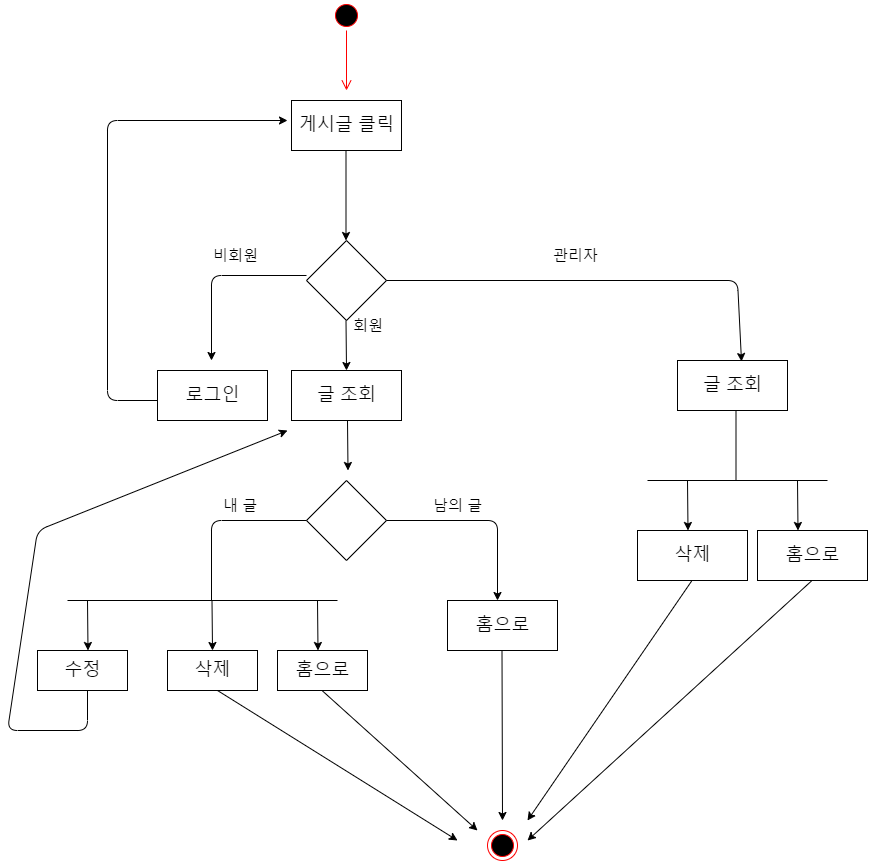

The diagram above was exported from draw.io. Its source (the exported page's mxGraphModel, read from the mxfile embedded in the PNG):
<mxGraphModel dx="909" dy="964" grid="1" gridSize="10" guides="1" tooltips="1" connect="1" arrows="1" fold="1" page="1" pageScale="1" pageWidth="827" pageHeight="1169" math="0" shadow="0">
  <root>
    <mxCell id="0" />
    <mxCell id="1" parent="0" />
    <mxCell id="-Ixzz81aPL2plI13q6aI-1" value="" style="ellipse;html=1;shape=startState;fillColor=#000000;strokeColor=#ff0000;" vertex="1" parent="1">
      <mxGeometry x="384" y="40" width="30" height="30" as="geometry" />
    </mxCell>
    <mxCell id="-Ixzz81aPL2plI13q6aI-2" value="" style="edgeStyle=orthogonalEdgeStyle;html=1;verticalAlign=bottom;endArrow=open;endSize=8;strokeColor=#ff0000;" edge="1" parent="1" source="-Ixzz81aPL2plI13q6aI-1">
      <mxGeometry relative="1" as="geometry">
        <mxPoint x="399" y="130" as="targetPoint" />
      </mxGeometry>
    </mxCell>
    <mxCell id="-Ixzz81aPL2plI13q6aI-3" value="&lt;span style=&quot;font-size: 18px&quot;&gt;게시글 클릭&lt;/span&gt;" style="html=1;" vertex="1" parent="1">
      <mxGeometry x="344" y="140" width="110" height="50" as="geometry" />
    </mxCell>
    <mxCell id="-Ixzz81aPL2plI13q6aI-17" value="" style="ellipse;html=1;shape=endState;fillColor=#000000;strokeColor=#ff0000;" vertex="1" parent="1">
      <mxGeometry x="540" y="870" width="30" height="30" as="geometry" />
    </mxCell>
    <mxCell id="-Ixzz81aPL2plI13q6aI-20" value="" style="rhombus;whiteSpace=wrap;html=1;" vertex="1" parent="1">
      <mxGeometry x="359" y="280" width="80" height="80" as="geometry" />
    </mxCell>
    <mxCell id="-Ixzz81aPL2plI13q6aI-21" value="" style="endArrow=classic;html=1;" edge="1" parent="1">
      <mxGeometry width="50" height="50" relative="1" as="geometry">
        <mxPoint x="398.5" y="190" as="sourcePoint" />
        <mxPoint x="398.5" y="280" as="targetPoint" />
      </mxGeometry>
    </mxCell>
    <mxCell id="-Ixzz81aPL2plI13q6aI-22" value="" style="endArrow=classic;html=1;exitX=0;exitY=0.5;exitDx=0;exitDy=0;" edge="1" parent="1">
      <mxGeometry width="50" height="50" relative="1" as="geometry">
        <mxPoint x="359" y="315" as="sourcePoint" />
        <mxPoint x="264" y="400" as="targetPoint" />
        <Array as="points">
          <mxPoint x="264" y="315" />
        </Array>
      </mxGeometry>
    </mxCell>
    <mxCell id="-Ixzz81aPL2plI13q6aI-23" value="" style="endArrow=classic;html=1;" edge="1" parent="1">
      <mxGeometry width="50" height="50" relative="1" as="geometry">
        <mxPoint x="398.5" y="360" as="sourcePoint" />
        <mxPoint x="399" y="410" as="targetPoint" />
      </mxGeometry>
    </mxCell>
    <mxCell id="-Ixzz81aPL2plI13q6aI-24" value="" style="endArrow=classic;html=1;entryX=0.582;entryY=0.02;entryDx=0;entryDy=0;entryPerimeter=0;" edge="1" parent="1" target="-Ixzz81aPL2plI13q6aI-31">
      <mxGeometry width="50" height="50" relative="1" as="geometry">
        <mxPoint x="439" y="320" as="sourcePoint" />
        <mxPoint x="673" y="407" as="targetPoint" />
        <Array as="points">
          <mxPoint x="790" y="320" />
        </Array>
      </mxGeometry>
    </mxCell>
    <mxCell id="-Ixzz81aPL2plI13q6aI-25" value="비회원" style="text;strokeColor=none;fillColor=none;align=left;verticalAlign=top;spacingLeft=4;spacingRight=4;overflow=hidden;rotatable=0;points=[[0,0.5],[1,0.5]];portConstraint=eastwest;fontSize=15;" vertex="1" parent="1">
      <mxGeometry x="260" y="280" width="70" height="30" as="geometry" />
    </mxCell>
    <mxCell id="-Ixzz81aPL2plI13q6aI-26" value="회원" style="text;strokeColor=none;fillColor=none;align=left;verticalAlign=top;spacingLeft=4;spacingRight=4;overflow=hidden;rotatable=0;points=[[0,0.5],[1,0.5]];portConstraint=eastwest;fontSize=15;" vertex="1" parent="1">
      <mxGeometry x="400" y="350" width="70" height="30" as="geometry" />
    </mxCell>
    <mxCell id="-Ixzz81aPL2plI13q6aI-27" value="관리자" style="text;strokeColor=none;fillColor=none;align=left;verticalAlign=top;spacingLeft=4;spacingRight=4;overflow=hidden;rotatable=0;points=[[0,0.5],[1,0.5]];portConstraint=eastwest;fontSize=15;" vertex="1" parent="1">
      <mxGeometry x="600" y="280" width="70" height="30" as="geometry" />
    </mxCell>
    <mxCell id="-Ixzz81aPL2plI13q6aI-28" value="&lt;span style=&quot;font-size: 18px&quot;&gt;로그인&lt;/span&gt;" style="html=1;" vertex="1" parent="1">
      <mxGeometry x="210" y="410" width="110" height="50" as="geometry" />
    </mxCell>
    <mxCell id="-Ixzz81aPL2plI13q6aI-29" value="" style="endArrow=classic;html=1;" edge="1" parent="1">
      <mxGeometry width="50" height="50" relative="1" as="geometry">
        <mxPoint x="210" y="440" as="sourcePoint" />
        <mxPoint x="340" y="160" as="targetPoint" />
        <Array as="points">
          <mxPoint x="160" y="440" />
          <mxPoint x="160" y="160" />
        </Array>
      </mxGeometry>
    </mxCell>
    <mxCell id="-Ixzz81aPL2plI13q6aI-30" value="&lt;font style=&quot;font-size: 18px&quot;&gt;글 조회&lt;/font&gt;" style="html=1;" vertex="1" parent="1">
      <mxGeometry x="344" y="410" width="110" height="50" as="geometry" />
    </mxCell>
    <mxCell id="-Ixzz81aPL2plI13q6aI-31" value="&lt;font style=&quot;font-size: 18px&quot;&gt;글 조회&lt;/font&gt;" style="html=1;" vertex="1" parent="1">
      <mxGeometry x="730" y="400" width="110" height="50" as="geometry" />
    </mxCell>
    <mxCell id="-Ixzz81aPL2plI13q6aI-32" value="" style="endArrow=classic;html=1;" edge="1" parent="1">
      <mxGeometry width="50" height="50" relative="1" as="geometry">
        <mxPoint x="400" y="460" as="sourcePoint" />
        <mxPoint x="400.5" y="510" as="targetPoint" />
      </mxGeometry>
    </mxCell>
    <mxCell id="-Ixzz81aPL2plI13q6aI-34" value="" style="endArrow=none;html=1;" edge="1" parent="1">
      <mxGeometry width="50" height="50" relative="1" as="geometry">
        <mxPoint x="788.5" y="520" as="sourcePoint" />
        <mxPoint x="788.5" y="450" as="targetPoint" />
      </mxGeometry>
    </mxCell>
    <mxCell id="-Ixzz81aPL2plI13q6aI-35" value="" style="endArrow=none;html=1;" edge="1" parent="1">
      <mxGeometry width="50" height="50" relative="1" as="geometry">
        <mxPoint x="700" y="520" as="sourcePoint" />
        <mxPoint x="880" y="520" as="targetPoint" />
      </mxGeometry>
    </mxCell>
    <mxCell id="-Ixzz81aPL2plI13q6aI-38" value="" style="endArrow=classic;html=1;" edge="1" parent="1">
      <mxGeometry width="50" height="50" relative="1" as="geometry">
        <mxPoint x="740" y="520" as="sourcePoint" />
        <mxPoint x="740.5" y="570" as="targetPoint" />
      </mxGeometry>
    </mxCell>
    <mxCell id="-Ixzz81aPL2plI13q6aI-39" value="" style="endArrow=classic;html=1;" edge="1" parent="1">
      <mxGeometry width="50" height="50" relative="1" as="geometry">
        <mxPoint x="850" y="520" as="sourcePoint" />
        <mxPoint x="850.5" y="570" as="targetPoint" />
      </mxGeometry>
    </mxCell>
    <mxCell id="-Ixzz81aPL2plI13q6aI-40" value="" style="rhombus;whiteSpace=wrap;html=1;" vertex="1" parent="1">
      <mxGeometry x="359" y="520" width="80" height="80" as="geometry" />
    </mxCell>
    <mxCell id="-Ixzz81aPL2plI13q6aI-42" value="" style="endArrow=classic;html=1;" edge="1" parent="1">
      <mxGeometry width="50" height="50" relative="1" as="geometry">
        <mxPoint x="439" y="560" as="sourcePoint" />
        <mxPoint x="550" y="640" as="targetPoint" />
        <Array as="points">
          <mxPoint x="550" y="560" />
        </Array>
      </mxGeometry>
    </mxCell>
    <mxCell id="-Ixzz81aPL2plI13q6aI-43" value="내 글" style="text;strokeColor=none;fillColor=none;align=left;verticalAlign=top;spacingLeft=4;spacingRight=4;overflow=hidden;rotatable=0;points=[[0,0.5],[1,0.5]];portConstraint=eastwest;fontSize=15;" vertex="1" parent="1">
      <mxGeometry x="270" y="530" width="70" height="30" as="geometry" />
    </mxCell>
    <mxCell id="-Ixzz81aPL2plI13q6aI-44" value="남의 글" style="text;strokeColor=none;fillColor=none;align=left;verticalAlign=top;spacingLeft=4;spacingRight=4;overflow=hidden;rotatable=0;points=[[0,0.5],[1,0.5]];portConstraint=eastwest;fontSize=15;" vertex="1" parent="1">
      <mxGeometry x="480" y="530" width="60" height="30" as="geometry" />
    </mxCell>
    <mxCell id="-Ixzz81aPL2plI13q6aI-45" value="&lt;font style=&quot;font-size: 18px&quot;&gt;삭제&lt;/font&gt;" style="html=1;" vertex="1" parent="1">
      <mxGeometry x="690" y="570" width="110" height="50" as="geometry" />
    </mxCell>
    <mxCell id="-Ixzz81aPL2plI13q6aI-46" value="&lt;font style=&quot;font-size: 18px&quot;&gt;홈으로&lt;/font&gt;" style="html=1;" vertex="1" parent="1">
      <mxGeometry x="810" y="570" width="110" height="50" as="geometry" />
    </mxCell>
    <mxCell id="-Ixzz81aPL2plI13q6aI-47" value="&lt;font style=&quot;font-size: 18px&quot;&gt;홈으로&lt;/font&gt;" style="html=1;" vertex="1" parent="1">
      <mxGeometry x="500" y="640" width="110" height="50" as="geometry" />
    </mxCell>
    <mxCell id="-Ixzz81aPL2plI13q6aI-48" value="" style="endArrow=none;html=1;entryX=0;entryY=0.5;entryDx=0;entryDy=0;" edge="1" parent="1" target="-Ixzz81aPL2plI13q6aI-40">
      <mxGeometry width="50" height="50" relative="1" as="geometry">
        <mxPoint x="264" y="640" as="sourcePoint" />
        <mxPoint x="263.5" y="650" as="targetPoint" />
        <Array as="points">
          <mxPoint x="264" y="560" />
        </Array>
      </mxGeometry>
    </mxCell>
    <mxCell id="-Ixzz81aPL2plI13q6aI-49" value="" style="endArrow=none;html=1;" edge="1" parent="1">
      <mxGeometry width="50" height="50" relative="1" as="geometry">
        <mxPoint x="120" y="640" as="sourcePoint" />
        <mxPoint x="390" y="640" as="targetPoint" />
      </mxGeometry>
    </mxCell>
    <mxCell id="-Ixzz81aPL2plI13q6aI-50" value="" style="endArrow=classic;html=1;" edge="1" parent="1">
      <mxGeometry width="50" height="50" relative="1" as="geometry">
        <mxPoint x="140" y="640" as="sourcePoint" />
        <mxPoint x="140.5" y="690" as="targetPoint" />
      </mxGeometry>
    </mxCell>
    <mxCell id="-Ixzz81aPL2plI13q6aI-51" value="" style="endArrow=classic;html=1;" edge="1" parent="1">
      <mxGeometry width="50" height="50" relative="1" as="geometry">
        <mxPoint x="264.5" y="640" as="sourcePoint" />
        <mxPoint x="265" y="690" as="targetPoint" />
      </mxGeometry>
    </mxCell>
    <mxCell id="-Ixzz81aPL2plI13q6aI-52" value="" style="endArrow=classic;html=1;" edge="1" parent="1">
      <mxGeometry width="50" height="50" relative="1" as="geometry">
        <mxPoint x="370" y="640" as="sourcePoint" />
        <mxPoint x="370.5" y="690" as="targetPoint" />
      </mxGeometry>
    </mxCell>
    <mxCell id="-Ixzz81aPL2plI13q6aI-53" value="&lt;font style=&quot;font-size: 18px&quot;&gt;수정&lt;/font&gt;" style="html=1;" vertex="1" parent="1">
      <mxGeometry x="90" y="690" width="90" height="40" as="geometry" />
    </mxCell>
    <mxCell id="-Ixzz81aPL2plI13q6aI-54" value="&lt;font style=&quot;font-size: 18px&quot;&gt;삭제&lt;/font&gt;" style="html=1;" vertex="1" parent="1">
      <mxGeometry x="220" y="690" width="90" height="40" as="geometry" />
    </mxCell>
    <mxCell id="-Ixzz81aPL2plI13q6aI-55" value="&lt;font style=&quot;font-size: 18px&quot;&gt;홈으로&lt;/font&gt;" style="html=1;" vertex="1" parent="1">
      <mxGeometry x="330" y="690" width="90" height="40" as="geometry" />
    </mxCell>
    <mxCell id="-Ixzz81aPL2plI13q6aI-57" value="" style="endArrow=classic;html=1;" edge="1" parent="1">
      <mxGeometry width="50" height="50" relative="1" as="geometry">
        <mxPoint x="554.5" y="690" as="sourcePoint" />
        <mxPoint x="555" y="860" as="targetPoint" />
      </mxGeometry>
    </mxCell>
    <mxCell id="-Ixzz81aPL2plI13q6aI-58" value="" style="endArrow=classic;html=1;" edge="1" parent="1">
      <mxGeometry width="50" height="50" relative="1" as="geometry">
        <mxPoint x="744.5" y="620" as="sourcePoint" />
        <mxPoint x="580" y="860" as="targetPoint" />
      </mxGeometry>
    </mxCell>
    <mxCell id="-Ixzz81aPL2plI13q6aI-59" value="" style="endArrow=classic;html=1;" edge="1" parent="1">
      <mxGeometry width="50" height="50" relative="1" as="geometry">
        <mxPoint x="864.5" y="620" as="sourcePoint" />
        <mxPoint x="580" y="880" as="targetPoint" />
      </mxGeometry>
    </mxCell>
    <mxCell id="-Ixzz81aPL2plI13q6aI-60" value="" style="endArrow=classic;html=1;" edge="1" parent="1">
      <mxGeometry width="50" height="50" relative="1" as="geometry">
        <mxPoint x="374.5" y="730" as="sourcePoint" />
        <mxPoint x="530" y="870" as="targetPoint" />
      </mxGeometry>
    </mxCell>
    <mxCell id="-Ixzz81aPL2plI13q6aI-61" value="" style="endArrow=classic;html=1;" edge="1" parent="1">
      <mxGeometry width="50" height="50" relative="1" as="geometry">
        <mxPoint x="270" y="730" as="sourcePoint" />
        <mxPoint x="510" y="880" as="targetPoint" />
      </mxGeometry>
    </mxCell>
    <mxCell id="-Ixzz81aPL2plI13q6aI-62" value="" style="endArrow=classic;html=1;" edge="1" parent="1">
      <mxGeometry width="50" height="50" relative="1" as="geometry">
        <mxPoint x="140" y="730" as="sourcePoint" />
        <mxPoint x="340" y="470" as="targetPoint" />
        <Array as="points">
          <mxPoint x="140" y="770" />
          <mxPoint x="60" y="770" />
          <mxPoint x="90" y="570" />
        </Array>
      </mxGeometry>
    </mxCell>
  </root>
</mxGraphModel>